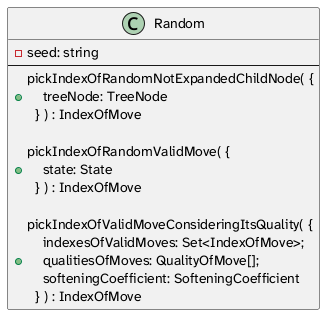

The diagram above was rendered by PlantUML. Its source (embedded in the PNG):
@startuml simplified_class_diagram_of_class_random

skinparam linetype ortho
skinparam packageStyle rectangle
skinparam PackageBorderColor transparent
skinparam PackageBackgroundColor #EEEEEE
skinparam defaultFontName "Atkinson Hyperlegible Next"

hide empty members

!function $type($name)
!return "struct " + $name + " << (T,lavender) >>"
!endfunction


class Random {
  - seed: string
  --
  + pickIndexOfRandomNotExpandedChildNode( {\n    treeNode: TreeNode\n  } ) : IndexOfMove

  + pickIndexOfRandomValidMove( {\n    state: State\n  } ) : IndexOfMove

  + pickIndexOfValidMoveConsideringItsQuality( {\n    indexesOfValidMoves: Set<IndexOfMove>;\n    qualitiesOfMoves: QualityOfMove[];\n    softeningCoefficient: SofteningCoefficient\n  } ) : IndexOfMove
}

@enduml